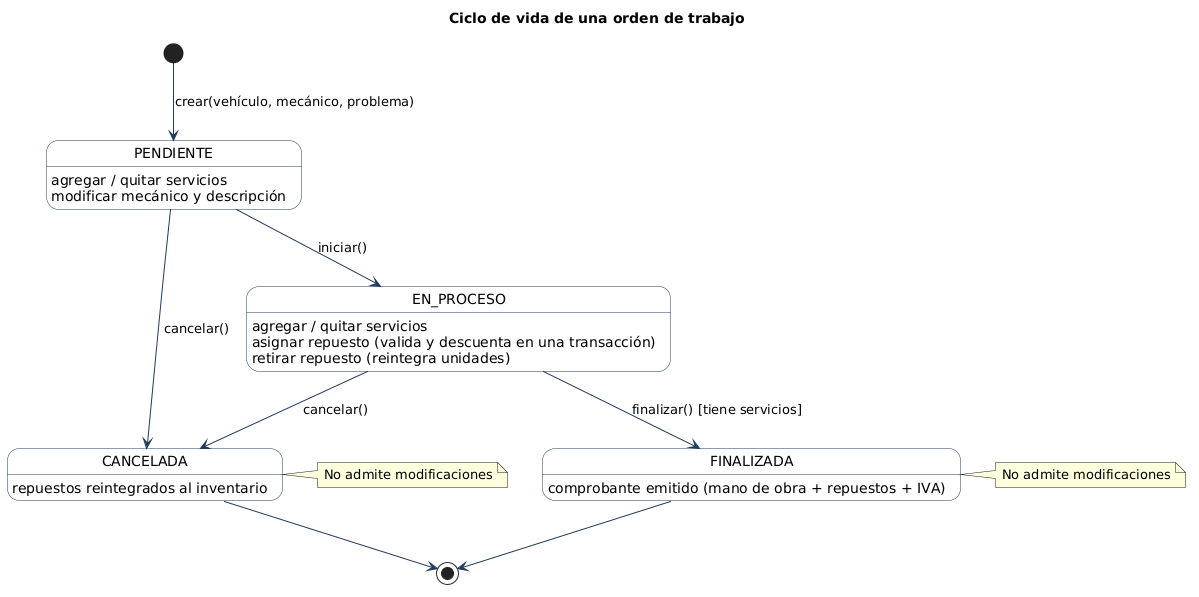

The diagram above was rendered by PlantUML. Its source (embedded in the PNG):
@startuml diagrama-estados-orden
title Ciclo de vida de una orden de trabajo
skinparam shadowing false
skinparam state {
  BackgroundColor #FDFDFD
  BorderColor #1F3A5F
  ArrowColor #1F3A5F
}

[*] --> PENDIENTE : crear(vehículo, mecánico, problema)
PENDIENTE : agregar / quitar servicios
PENDIENTE : modificar mecánico y descripción
EN_PROCESO : agregar / quitar servicios
EN_PROCESO : asignar repuesto (valida y descuenta en una transacción)
EN_PROCESO : retirar repuesto (reintegra unidades)
FINALIZADA : comprobante emitido (mano de obra + repuestos + IVA)
CANCELADA : repuestos reintegrados al inventario

PENDIENTE --> EN_PROCESO : iniciar()
EN_PROCESO --> FINALIZADA : finalizar() [tiene servicios]
PENDIENTE --> CANCELADA : cancelar()
EN_PROCESO --> CANCELADA : cancelar()
FINALIZADA --> [*]
CANCELADA --> [*]
note right of FINALIZADA : No admite modificaciones
note right of CANCELADA : No admite modificaciones
@enduml